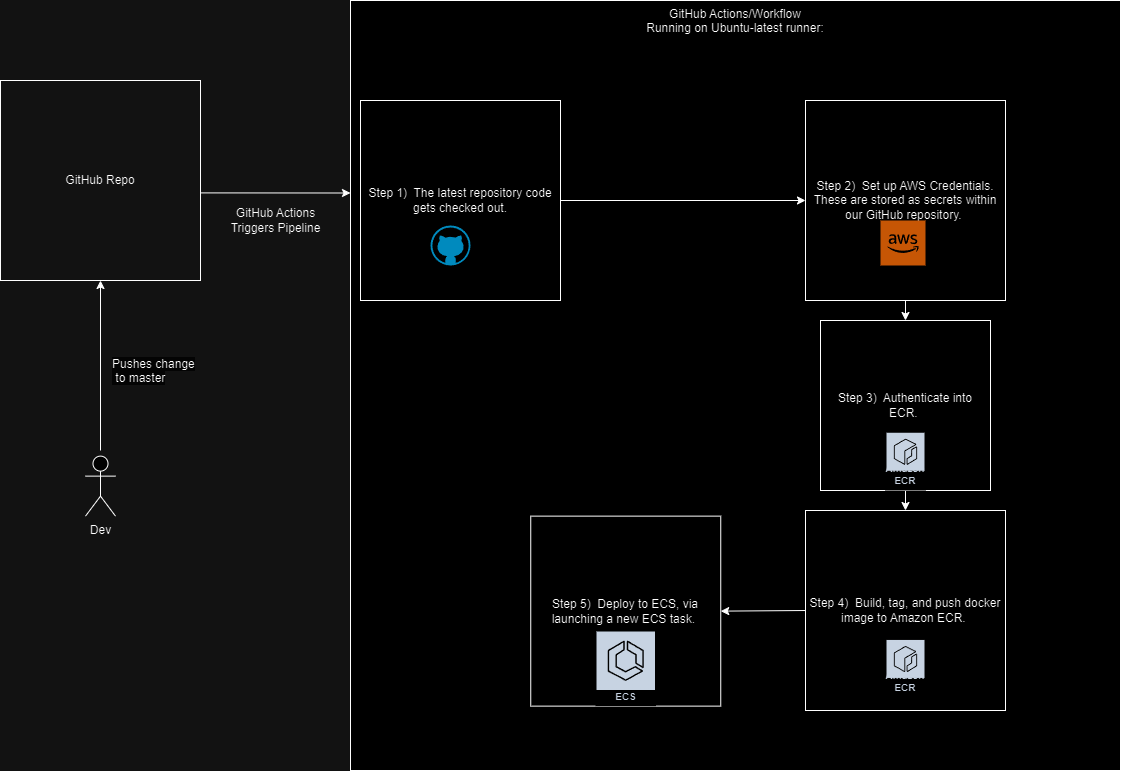

The diagram above was exported from draw.io. Its source (the exported page's mxGraphModel, read from the mxfile embedded in the PNG):
<mxGraphModel dx="2074" dy="1098" grid="1" gridSize="10" guides="1" tooltips="1" connect="1" arrows="1" fold="1" page="1" pageScale="1" pageWidth="850" pageHeight="1100" math="0" shadow="0">
  <root>
    <mxCell id="0" />
    <mxCell id="1" parent="0" />
    <mxCell id="OmwQ1bmNglg1Abz7YB2b-14" value="GitHub Actions/Workflow&lt;br&gt;Running on Ubuntu-latest runner:" style="whiteSpace=wrap;html=1;aspect=fixed;align=center;verticalAlign=top;" parent="1" vertex="1">
      <mxGeometry x="360" width="770" height="770" as="geometry" />
    </mxCell>
    <mxCell id="OmwQ1bmNglg1Abz7YB2b-3" value="GitHub Repo" style="whiteSpace=wrap;html=1;aspect=fixed;fillColor=none;" parent="1" vertex="1">
      <mxGeometry x="10" y="80" width="200" height="200" as="geometry" />
    </mxCell>
    <mxCell id="OmwQ1bmNglg1Abz7YB2b-4" value="Dev" style="shape=umlActor;verticalLabelPosition=bottom;verticalAlign=top;html=1;outlineConnect=0;" parent="1" vertex="1">
      <mxGeometry x="95" y="455.63" width="30" height="60" as="geometry" />
    </mxCell>
    <mxCell id="OmwQ1bmNglg1Abz7YB2b-5" value="" style="endArrow=classic;html=1;rounded=0;entryX=0.5;entryY=1;entryDx=0;entryDy=0;" parent="1" target="OmwQ1bmNglg1Abz7YB2b-3" edge="1">
      <mxGeometry width="50" height="50" relative="1" as="geometry">
        <mxPoint x="110" y="450" as="sourcePoint" />
        <mxPoint x="370" y="470" as="targetPoint" />
      </mxGeometry>
    </mxCell>
    <mxCell id="OmwQ1bmNglg1Abz7YB2b-11" value="" style="endArrow=classic;html=1;rounded=0;exitX=1;exitY=0.562;exitDx=0;exitDy=0;entryX=0;entryY=0.25;entryDx=0;entryDy=0;exitPerimeter=0;" parent="1" source="OmwQ1bmNglg1Abz7YB2b-3" target="OmwQ1bmNglg1Abz7YB2b-14" edge="1">
      <mxGeometry width="50" height="50" relative="1" as="geometry">
        <mxPoint x="100" y="480" as="sourcePoint" />
        <mxPoint x="340" y="200" as="targetPoint" />
      </mxGeometry>
    </mxCell>
    <mxCell id="OmwQ1bmNglg1Abz7YB2b-12" value="Step 1)&amp;nbsp; The latest repository code gets checked out." style="whiteSpace=wrap;html=1;aspect=fixed;fillColor=none;" parent="1" vertex="1">
      <mxGeometry x="370" y="100" width="200" height="200" as="geometry" />
    </mxCell>
    <mxCell id="OmwQ1bmNglg1Abz7YB2b-13" value="GitHub Actions &lt;br&gt;Triggers Pipeline" style="text;html=1;align=center;verticalAlign=middle;resizable=0;points=[];autosize=1;strokeColor=none;fillColor=none;" parent="1" vertex="1">
      <mxGeometry x="230" y="200" width="110" height="40" as="geometry" />
    </mxCell>
    <mxCell id="OmwQ1bmNglg1Abz7YB2b-16" value="" style="endArrow=classic;html=1;rounded=0;exitX=1;exitY=0.5;exitDx=0;exitDy=0;entryX=0;entryY=0.5;entryDx=0;entryDy=0;" parent="1" source="OmwQ1bmNglg1Abz7YB2b-12" target="OmwQ1bmNglg1Abz7YB2b-17" edge="1">
      <mxGeometry width="50" height="50" relative="1" as="geometry">
        <mxPoint x="580" y="190" as="sourcePoint" />
        <mxPoint x="790" y="190" as="targetPoint" />
      </mxGeometry>
    </mxCell>
    <mxCell id="OmwQ1bmNglg1Abz7YB2b-17" value="Step 2)&amp;nbsp; Set up AWS Credentials. These are stored as secrets within our GitHub repository.&amp;nbsp;" style="whiteSpace=wrap;html=1;aspect=fixed;fillColor=none;" parent="1" vertex="1">
      <mxGeometry x="815" y="100" width="200" height="200" as="geometry" />
    </mxCell>
    <mxCell id="OmwQ1bmNglg1Abz7YB2b-20" value="Step 3)&amp;nbsp; Authenticate into ECR.&amp;nbsp;" style="whiteSpace=wrap;html=1;aspect=fixed;fillColor=none;" parent="1" vertex="1">
      <mxGeometry x="830" y="320" width="170" height="170" as="geometry" />
    </mxCell>
    <mxCell id="OmwQ1bmNglg1Abz7YB2b-21" value="" style="endArrow=classic;html=1;rounded=0;exitX=0.5;exitY=1;exitDx=0;exitDy=0;entryX=0.5;entryY=0;entryDx=0;entryDy=0;" parent="1" source="OmwQ1bmNglg1Abz7YB2b-17" target="OmwQ1bmNglg1Abz7YB2b-20" edge="1">
      <mxGeometry width="50" height="50" relative="1" as="geometry">
        <mxPoint x="590" y="200" as="sourcePoint" />
        <mxPoint x="800" y="200" as="targetPoint" />
      </mxGeometry>
    </mxCell>
    <mxCell id="OmwQ1bmNglg1Abz7YB2b-23" value="Step 4)&amp;nbsp; Build, tag, and push docker image to Amazon ECR.&amp;nbsp;" style="whiteSpace=wrap;html=1;aspect=fixed;fillColor=none;" parent="1" vertex="1">
      <mxGeometry x="815" y="510" width="200" height="200" as="geometry" />
    </mxCell>
    <mxCell id="OmwQ1bmNglg1Abz7YB2b-25" value="" style="endArrow=classic;html=1;rounded=0;exitX=0.5;exitY=1;exitDx=0;exitDy=0;entryX=0.5;entryY=0;entryDx=0;entryDy=0;" parent="1" source="OmwQ1bmNglg1Abz7YB2b-20" target="OmwQ1bmNglg1Abz7YB2b-23" edge="1">
      <mxGeometry width="50" height="50" relative="1" as="geometry">
        <mxPoint x="900" y="310" as="sourcePoint" />
        <mxPoint x="900" y="350" as="targetPoint" />
      </mxGeometry>
    </mxCell>
    <mxCell id="OmwQ1bmNglg1Abz7YB2b-26" value="Step 5)&amp;nbsp; Deploy to ECS, via launching a new ECS task.&amp;nbsp;" style="whiteSpace=wrap;html=1;aspect=fixed;fillColor=none;" parent="1" vertex="1">
      <mxGeometry x="540.25" y="515.63" width="190" height="190" as="geometry" />
    </mxCell>
    <mxCell id="OmwQ1bmNglg1Abz7YB2b-27" value="" style="endArrow=classic;html=1;rounded=0;exitX=0;exitY=0.5;exitDx=0;exitDy=0;entryX=1;entryY=0.5;entryDx=0;entryDy=0;" parent="1" source="OmwQ1bmNglg1Abz7YB2b-23" target="OmwQ1bmNglg1Abz7YB2b-26" edge="1">
      <mxGeometry width="50" height="50" relative="1" as="geometry">
        <mxPoint x="590" y="200" as="sourcePoint" />
        <mxPoint x="800" y="200" as="targetPoint" />
      </mxGeometry>
    </mxCell>
    <mxCell id="OmwQ1bmNglg1Abz7YB2b-28" value="Amazon ECR" style="sketch=0;outlineConnect=0;fontColor=#232F3E;gradientColor=none;strokeColor=#ffffff;fillColor=#232F3E;dashed=0;verticalLabelPosition=middle;verticalAlign=bottom;align=center;html=1;whiteSpace=wrap;fontSize=10;fontStyle=1;spacing=3;shape=mxgraph.aws4.productIcon;prIcon=mxgraph.aws4.ecr;" parent="1" vertex="1">
      <mxGeometry x="895" y="638.45" width="40" height="58.74" as="geometry" />
    </mxCell>
    <mxCell id="OmwQ1bmNglg1Abz7YB2b-29" value="Amazon ECS" style="sketch=0;outlineConnect=0;fontColor=#232F3E;gradientColor=none;strokeColor=#ffffff;fillColor=#232F3E;dashed=0;verticalLabelPosition=middle;verticalAlign=bottom;align=center;html=1;whiteSpace=wrap;fontSize=10;fontStyle=1;spacing=3;shape=mxgraph.aws4.productIcon;prIcon=mxgraph.aws4.ecs;" parent="1" vertex="1">
      <mxGeometry x="605" y="630" width="60.5" height="75.63" as="geometry" />
    </mxCell>
    <mxCell id="OmwQ1bmNglg1Abz7YB2b-30" value="" style="verticalLabelPosition=bottom;html=1;verticalAlign=top;align=center;strokeColor=none;fillColor=#00BEF2;shape=mxgraph.azure.github_code;pointerEvents=1;" parent="1" vertex="1">
      <mxGeometry x="440" y="225" width="40" height="40" as="geometry" />
    </mxCell>
    <mxCell id="OmwQ1bmNglg1Abz7YB2b-31" value="" style="outlineConnect=0;dashed=0;verticalLabelPosition=bottom;verticalAlign=top;align=center;html=1;shape=mxgraph.aws3.cloud_2;fillColor=#F58534;gradientColor=none;" parent="1" vertex="1">
      <mxGeometry x="890" y="220" width="45" height="45" as="geometry" />
    </mxCell>
    <mxCell id="OmwQ1bmNglg1Abz7YB2b-32" value="Amazon ECR" style="sketch=0;outlineConnect=0;fontColor=#232F3E;gradientColor=none;strokeColor=#ffffff;fillColor=#232F3E;dashed=0;verticalLabelPosition=middle;verticalAlign=bottom;align=center;html=1;whiteSpace=wrap;fontSize=10;fontStyle=1;spacing=3;shape=mxgraph.aws4.productIcon;prIcon=mxgraph.aws4.ecr;" parent="1" vertex="1">
      <mxGeometry x="895" y="431.26" width="40" height="58.74" as="geometry" />
    </mxCell>
    <mxCell id="OmwQ1bmNglg1Abz7YB2b-33" value="&lt;span style=&quot;color: rgb(0, 0, 0); font-family: Helvetica; font-size: 12px; font-style: normal; font-variant-ligatures: normal; font-variant-caps: normal; font-weight: 400; letter-spacing: normal; orphans: 2; text-align: center; text-indent: 0px; text-transform: none; widows: 2; word-spacing: 0px; -webkit-text-stroke-width: 0px; white-space: nowrap; background-color: rgb(251, 251, 251); text-decoration-thickness: initial; text-decoration-style: initial; text-decoration-color: initial; display: inline !important; float: none;&quot;&gt;Pushes change&lt;br&gt;&amp;nbsp;to master&lt;/span&gt;" style="text;whiteSpace=wrap;html=1;" parent="1" vertex="1">
      <mxGeometry x="120" y="350" width="100" height="23.53" as="geometry" />
    </mxCell>
  </root>
</mxGraphModel>